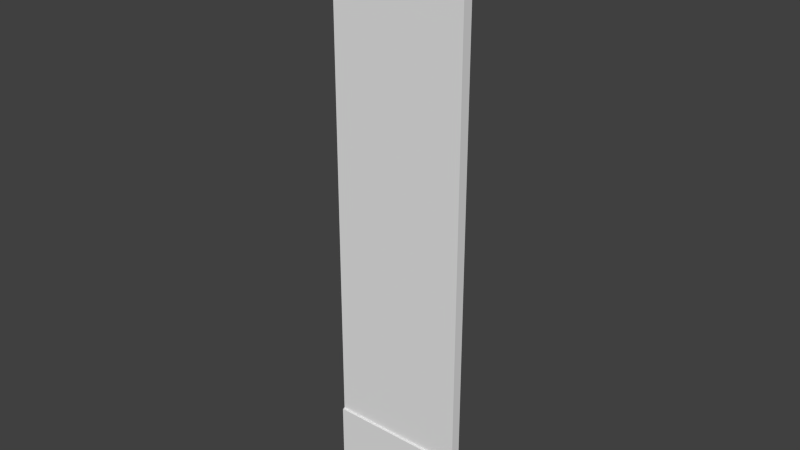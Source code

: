 # Source: Gum.blend  (saved by Blender 2.73.0; exported with 4.5.12 LTS)
import bpy
from mathutils import Matrix  # noqa: F401  (used for matrix-valued properties, if any)

bpy.ops.wm.read_factory_settings(use_empty=True)
scene = bpy.context.scene
scene.name = 'Scene'

# ---- collections
col_collection_1 = bpy.data.collections.new('Collection 1'); scene.collection.children.link(col_collection_1)

# ---- materials (node trees are filled in below, after node groups)
mat_material = bpy.data.materials.new('Material')
mat_material.alpha_threshold = 0.0
mat_material.use_transparent_shadow = False
mat_material.roughness = 0.5
mat_material.line_color = (0.0, 0.0, 0.0, 1.0)

# ---- material node trees

# ---- world
world_world = bpy.data.worlds.new('World'); scene.world = world_world
world_world.color = (0.05088, 0.05088, 0.05088)
world_world.use_sun_shadow = False
world_world.sun_shadow_jitter_overblur = 0.0
world_world.cycles.sampling_method = 'MANUAL'
world_world.cycles.sample_map_resolution = 256

# ---- meshes
me_cube_001 = bpy.data.meshes.new('Cube.001')
me_cube_001.from_pydata([(1.0, 1.0, -1.0), (1.0, -1.0, -1.0), (-1.0, -1.0, -1.0), (-1.0, 1.0, -1.0), (1.0, 1.0, 1.0), (1.0, -1.0, 1.0), (-1.0, -1.0, 1.0), (-1.0, 1.0, 1.0), (1.0, 1.0, -0.7745), (1.0, 1.0, 0.7745), (1.0, -1.0, -0.7745), (1.0, -1.0, 0.7745), (-1.0, -1.0, -0.7745), (-1.0, -1.0, 0.7745), (-1.0, 1.0, -0.7745), (-1.0, 1.0, 0.7745), (1.0, -1.476, -1.0), (-1.0, -1.476, -1.0), (1.0, -1.476, 1.0), (-1.0, -1.476, 1.0), (1.0, -1.476, -0.7745), (1.0, -1.476, 0.7745), (-1.0, -1.476, -0.7745), (-1.0, -1.476, 0.7745), (1.0, 1.435, -1.0), (-1.0, 1.435, -1.0), (1.0, 1.435, 1.0), (-1.0, 1.435, 1.0), (1.0, 1.435, -0.7745), (1.0, 1.435, 0.7745), (-1.0, 1.435, -0.7745), (-1.0, 1.435, 0.7745), (1.03, 1.0, -1.0), (1.03, -1.0, -1.0), (1.03, 1.0, 1.0), (1.03, -1.0, 1.0), (1.03, 1.0, -0.7745), (1.03, 1.0, 0.7745), (1.03, -1.0, -0.7745), (1.03, -1.0, 0.7745), (-1.013, -1.0, -1.0), (-1.013, 1.0, -1.0), (-1.013, -1.0, 1.0), (-1.013, 1.0, 1.0), (-1.013, -1.0, -0.7745), (-1.013, -1.0, 0.7745), (-1.013, 1.0, -0.7745), (-1.013, 1.0, 0.7745)], [], [(0, 1, 2, 3), (4, 7, 6, 5), (8, 10, 38, 36), (10, 12, 22, 20), (12, 14, 46, 44), (9, 15, 31, 29), (14, 8, 28, 30), (9, 8, 14, 15), (15, 13, 45, 47), (12, 13, 15, 14), (13, 11, 21, 23), (10, 11, 13, 12), (11, 9, 37, 39), (8, 9, 11, 10), (21, 18, 19, 23), (16, 20, 22, 17), (12, 2, 17, 22), (1, 10, 20, 16), (5, 6, 19, 18), (6, 13, 23, 19), (11, 5, 18, 21), (2, 1, 16, 17), (28, 24, 25, 30), (26, 29, 31, 27), (3, 14, 30, 25), (8, 0, 24, 28), (7, 4, 26, 27), (15, 7, 27, 31), (4, 9, 29, 26), (0, 3, 25, 24), (37, 34, 35, 39), (32, 36, 38, 33), (10, 1, 33, 38), (0, 8, 36, 32), (4, 5, 35, 34), (5, 11, 39, 35), (9, 4, 34, 37), (1, 0, 32, 33), (45, 42, 43, 47), (40, 44, 46, 41), (14, 3, 41, 46), (2, 12, 44, 40), (6, 7, 43, 42), (7, 15, 47, 43), (13, 6, 42, 45), (3, 2, 40, 41)])
me_cube_001.materials.append(mat_material)
me_cube_001.use_remesh_preserve_volume = False
me_cube_001.use_remesh_preserve_attributes = False
me_cube_001.use_mirror_vertex_groups = False
me_cube_001.update()
me_cube = bpy.data.meshes.new('Cube')
me_cube.from_pydata([(1.0, 0.8293, -1.0), (1.0, -0.5829, -1.0), (-1.0, -0.5829, -1.0), (-1.0, 0.8293, -1.0), (1.0, 0.8293, 1.0), (1.0, -0.5829, 1.0), (-1.0, -0.5829, 1.0), (-1.0, 0.8293, 1.0)], [], [(0, 1, 2, 3), (4, 7, 6, 5), (0, 4, 5, 1), (1, 5, 6, 2), (2, 6, 7, 3), (4, 0, 3, 7)])
me_cube.materials.append(mat_material)
me_cube.use_remesh_preserve_volume = False
me_cube.use_remesh_preserve_attributes = False
me_cube.use_mirror_vertex_groups = False
me_cube.update()

# ---- objects
ob_gumcover = bpy.data.objects.new('GumCover', me_cube_001)
ob_gum = bpy.data.objects.new('Gum', me_cube)

# ---- transforms, parenting, visibility, modifiers, constraints
ob_gumcover.location = (0.0, 0.0, 1.296)
ob_gumcover.scale = (0.302, 0.02246, 1.305)
ob_gumcover.lock_rotations_4d = False
ob_gumcover.empty_display_type = 'ARROWS'
ob_gumcover.lineart.crease_threshold = 0.0
ob_gum.location = (0.0, 0.0, 1.296)
ob_gum.scale = (0.2858, 0.02159, 1.255)
ob_gum.lock_rotations_4d = False
ob_gum.empty_display_type = 'ARROWS'
ob_gum.lineart.crease_threshold = 0.0

# ---- collection membership
col_collection_1.objects.link(ob_gumcover)
col_collection_1.objects.link(ob_gum)

# ---- scene / render settings (as saved in the file)
scene.frame_start = 1; scene.frame_end = 250; scene.frame_set(1)
scene.render.engine = 'BLENDER_EEVEE_NEXT'
scene.render.resolution_percentage = 50
scene.render.dither_intensity = 0.0
scene.cycles.use_denoising = False
scene.cycles.samples = 10
scene.cycles.sampling_pattern = 'TABULATED_SOBOL'
scene.cycles.light_sampling_threshold = 0.0
scene.cycles.use_adaptive_sampling = False
scene.cycles.use_light_tree = False
scene.cycles.blur_glossy = 0.0
scene.cycles.pixel_filter_type = 'GAUSSIAN'
scene.cycles.sample_clamp_indirect = 0.0
scene.view_settings.view_transform = 'Standard'
bpy.context.view_layer.update()

# ---- added for rendering (the .blend has no active camera and no usable light): camera, sun
cam_auto = bpy.data.cameras.new('AutoCamera')
cam_auto.lens = 50.0
cam_auto.sensor_width = 36.0
cam_auto.clip_end = 1000.0
ob_auto_camera = bpy.data.objects.new('AutoCamera', cam_auto)
scene.collection.objects.link(ob_auto_camera)
ob_auto_camera.location = (2.48474, -2.97908, 3.2818)
ob_auto_camera.rotation_euler = (1.09748, -7.21219e-08, 0.694738)
scene.camera = ob_auto_camera
light_auto_sun = bpy.data.lights.new('AutoSun', 'SUN')
light_auto_sun.energy = 3.0
light_auto_sun.angle = 0.0523599
ob_auto_sun = bpy.data.objects.new('AutoSun', light_auto_sun)
scene.collection.objects.link(ob_auto_sun)
ob_auto_sun.rotation_euler = (0.872665, 0.174533, 0.523599)
bpy.context.view_layer.update()
